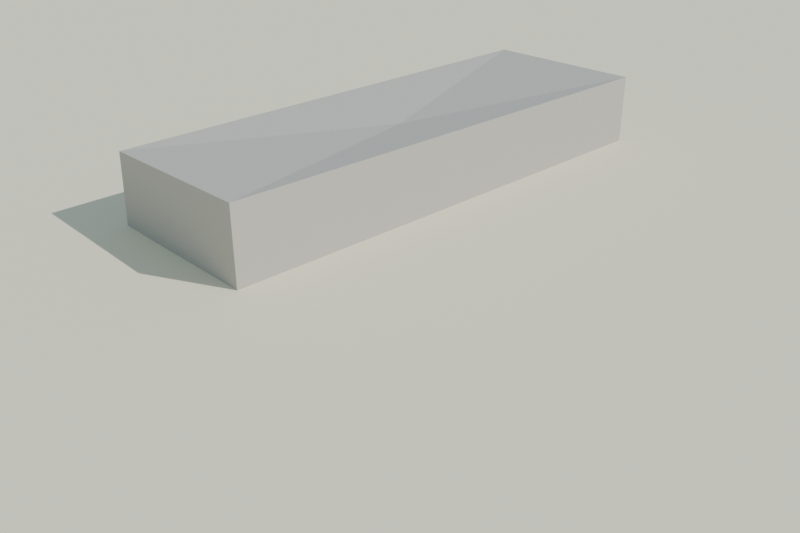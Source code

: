 # Source: piedra_afilar_lowpoly_media.blend  (saved by Blender 4.2.68; exported with 4.5.12 LTS)
import bpy
from mathutils import Matrix  # noqa: F401  (used for matrix-valued properties, if any)

bpy.ops.wm.read_factory_settings(use_empty=True)
scene = bpy.context.scene
scene.name = 'Scene'

# ---- collections
col_collection = bpy.data.collections.new('Collection'); scene.collection.children.link(col_collection)

# ---- materials (node trees are filled in below, after node groups)
mat_mat_piedra_afilar = bpy.data.materials.new('MAT_Piedra_Afilar')
mat_mat_piedra_afilar_osc = bpy.data.materials.new('MAT_Piedra_Afilar_Osc')
mat_mat_arena_isla = bpy.data.materials.new('MAT_Arena_Isla')

# ---- material node trees
mat_mat_piedra_afilar.use_nodes = True; mat_mat_piedra_afilar.node_tree.nodes.clear()
_N = mat_mat_piedra_afilar.node_tree.nodes; _L = mat_mat_piedra_afilar.node_tree.links
n0 = _N.new('ShaderNodeBsdfPrincipled'); n0.name = 'Principled BSDF'; n0.location = (10, 300)
n0.inputs[0].default_value = (0.52, 0.49, 0.44, 1.0)
n0.inputs[2].default_value = 0.85
n0.inputs[13].default_value = 0.15
n1 = _N.new('ShaderNodeOutputMaterial'); n1.name = 'Material Output'; n1.location = (300, 300)
_L.new(n0.outputs[0], n1.inputs[0])
n1.is_active_output = True
mat_mat_piedra_afilar_osc.use_nodes = True; mat_mat_piedra_afilar_osc.node_tree.nodes.clear()
_N = mat_mat_piedra_afilar_osc.node_tree.nodes; _L = mat_mat_piedra_afilar_osc.node_tree.links
n0 = _N.new('ShaderNodeBsdfPrincipled'); n0.name = 'Principled BSDF'; n0.location = (10, 300)
n0.inputs[0].default_value = (0.36, 0.34, 0.3, 1.0)
n0.inputs[2].default_value = 0.9
n0.inputs[13].default_value = 0.15
n1 = _N.new('ShaderNodeOutputMaterial'); n1.name = 'Material Output'; n1.location = (300, 300)
_L.new(n0.outputs[0], n1.inputs[0])
n1.is_active_output = True
mat_mat_arena_isla.use_nodes = True; mat_mat_arena_isla.node_tree.nodes.clear()
_N = mat_mat_arena_isla.node_tree.nodes; _L = mat_mat_arena_isla.node_tree.links
n0 = _N.new('ShaderNodeBsdfPrincipled'); n0.name = 'Principled BSDF'; n0.location = (10, 300)
n0.inputs[0].default_value = (0.92, 0.84, 0.63, 1.0)
n0.inputs[2].default_value = 1.0
n0.inputs[13].default_value = 0.15
n1 = _N.new('ShaderNodeOutputMaterial'); n1.name = 'Material Output'; n1.location = (300, 300)
_L.new(n0.outputs[0], n1.inputs[0])
n1.is_active_output = True

# ---- world
world_mundo = bpy.data.worlds.new('Mundo'); scene.world = world_mundo
world_mundo.use_nodes = True; world_mundo.node_tree.nodes.clear()
_N = world_mundo.node_tree.nodes; _L = world_mundo.node_tree.links
n0 = _N.new('ShaderNodeBackground'); n0.name = 'Background'; n0.location = (10, 300)
n0.inputs[0].default_value = (0.58, 0.79, 0.95, 1.0)
n0.inputs[1].default_value = 0.55
n1 = _N.new('ShaderNodeOutputWorld'); n1.name = 'World Output'; n1.location = (300, 300)
_L.new(n0.outputs[0], n1.inputs[0])
n1.is_active_output = True

# ---- cameras
cam_camera = bpy.data.cameras.new('Camera')
cam_camera.lens = 42.0

# ---- lights
light_sol = bpy.data.lights.new('SOL', 'SUN')
light_sol.energy = 3.2

# ---- meshes
me_sm_piedra_m_piedra_afilar = bpy.data.meshes.new('SM_Piedra_M_Piedra_Afilar')
me_sm_piedra_m_piedra_afilar.from_pydata([(-0.08495, -0.04223, 0.045), (0.0933, -0.01718, 0.045), (0.08495, 0.04223, 0.045), (-0.0933, 0.01718, 0.045), (-0.08506, -0.04213, 0.08585), (0.09323, -0.01718, 0.08517), (0.08432, 0.04217, 0.08526), (-0.09261, 0.01646, 0.08461), (0.0, 0.0, 0.08)], [], [(0, 1, 5, 4), (1, 2, 6, 5), (2, 3, 7, 6), (3, 0, 4, 7), (0, 1, 2, 3), (8, 4, 5), (8, 5, 6), (8, 6, 7), (8, 7, 4)])
me_sm_piedra_m_piedra_afilar.materials.append(mat_mat_piedra_afilar)
me_sm_piedra_m_piedra_afilar.update()
me_sm_piedra_m_piedra_afilar_osc = bpy.data.meshes.new('SM_Piedra_M_Piedra_Afilar_Osc')
me_sm_piedra_m_piedra_afilar_osc.from_pydata([(0.1949, 0.05654, 0.004), (0.1949, 0.05654, 0.006), (0.1938, 0.05936, 0.004), (0.1938, 0.05936, 0.006), (0.2062, 0.06064, 0.004), (0.2062, 0.06064, 0.006), (0.2051, 0.06346, 0.004), (0.2051, 0.06346, 0.006)], [], [(0, 1, 3, 2), (2, 3, 7, 6), (6, 7, 5, 4), (4, 5, 1, 0), (2, 6, 4, 0), (7, 3, 1, 5)])
me_sm_piedra_m_piedra_afilar_osc.materials.append(mat_mat_piedra_afilar_osc)
me_sm_piedra_m_piedra_afilar_osc.update()
me_cylinder = bpy.data.meshes.new('Cylinder')
me_cylinder.from_pydata([(0.0, 2.0, -0.12), (0.0, 2.0, 0.12), (0.5176, 1.932, -0.12), (0.5176, 1.932, 0.12), (1.0, 1.732, -0.12), (1.0, 1.732, 0.12), (1.414, 1.414, -0.12), (1.414, 1.414, 0.12), (1.732, 1.0, -0.12), (1.732, 1.0, 0.12), (1.932, 0.5176, -0.12), (1.932, 0.5176, 0.12), (2.0, 0.0, -0.12), (2.0, 0.0, 0.12), (1.932, -0.5176, -0.12), (1.932, -0.5176, 0.12), (1.732, -1.0, -0.12), (1.732, -1.0, 0.12), (1.414, -1.414, -0.12), (1.414, -1.414, 0.12), (1.0, -1.732, -0.12), (1.0, -1.732, 0.12), (0.5176, -1.932, -0.12), (0.5176, -1.932, 0.12), (0.0, -2.0, -0.12), (0.0, -2.0, 0.12), (-0.5176, -1.932, -0.12), (-0.5176, -1.932, 0.12), (-1.0, -1.732, -0.12), (-1.0, -1.732, 0.12), (-1.414, -1.414, -0.12), (-1.414, -1.414, 0.12), (-1.732, -1.0, -0.12), (-1.732, -1.0, 0.12), (-1.932, -0.5176, -0.12), (-1.932, -0.5176, 0.12), (-2.0, 0.0, -0.12), (-2.0, 0.0, 0.12), (-1.932, 0.5176, -0.12), (-1.932, 0.5176, 0.12), (-1.732, 1.0, -0.12), (-1.732, 1.0, 0.12), (-1.414, 1.414, -0.12), (-1.414, 1.414, 0.12), (-1.0, 1.732, -0.12), (-1.0, 1.732, 0.12), (-0.5176, 1.932, -0.12), (-0.5176, 1.932, 0.12)], [], [(0, 1, 3, 2), (2, 3, 5, 4), (4, 5, 7, 6), (6, 7, 9, 8), (8, 9, 11, 10), (10, 11, 13, 12), (12, 13, 15, 14), (14, 15, 17, 16), (16, 17, 19, 18), (18, 19, 21, 20), (20, 21, 23, 22), (22, 23, 25, 24), (24, 25, 27, 26), (26, 27, 29, 28), (28, 29, 31, 30), (30, 31, 33, 32), (32, 33, 35, 34), (34, 35, 37, 36), (36, 37, 39, 38), (38, 39, 41, 40), (40, 41, 43, 42), (42, 43, 45, 44), (3, 1, 47, 45, 43, 41, 39, 37, 35, 33, 31, 29, 27, 25, 23, 21, 19, 17, 15, 13, 11, 9, 7, 5), (44, 45, 47, 46), (46, 47, 1, 0), (0, 2, 4, 6, 8, 10, 12, 14, 16, 18, 20, 22, 24, 26, 28, 30, 32, 34, 36, 38, 40, 42, 44, 46)])
_uv = me_cylinder.uv_layers.new(name='UVMap')
_uv.uv.foreach_set('vector', [1.0, 0.5, 1.0, 1.0, 0.9583, 1.0, 0.9583, 0.5, 0.9583, 0.5, 0.9583, 1.0, 0.9167, 1.0, 0.9167, 0.5, 0.9167, 0.5, 0.9167, 1.0, 0.875, 1.0, 0.875, 0.5, 0.875, 0.5, 0.875, 1.0, 0.8333, 1.0, 0.8333, 0.5, 0.8333, 0.5, 0.8333, 1.0, 0.7917, 1.0, 0.7917, 0.5, 0.7917, 0.5, 0.7917, 1.0, 0.75, 1.0, 0.75, 0.5, 0.75, 0.5, 0.75, 1.0, 0.7083, 1.0, 0.7083, 0.5, 0.7083, 0.5, 0.7083, 1.0, 0.6667, 1.0, 0.6667, 0.5, 0.6667, 0.5, 0.6667, 1.0, 0.625, 1.0, 0.625, 0.5, 0.625, 0.5, 0.625, 1.0, 0.5833, 1.0, 0.5833, 0.5, 0.5833, 0.5, 0.5833, 1.0, 0.5417, 1.0, 0.5417, 0.5, 0.5417, 0.5, 0.5417, 1.0, 0.5, 1.0, 0.5, 0.5, 0.5, 0.5, 0.5, 1.0, 0.4583, 1.0, 0.4583, 0.5, 0.4583, 0.5, 0.4583, 1.0, 0.4167, 1.0, 0.4167, 0.5, 0.4167, 0.5, 0.4167, 1.0, 0.375, 1.0, 0.375, 0.5, 0.375, 0.5, 0.375, 1.0, 0.3333, 1.0, 0.3333, 0.5, 0.3333, 0.5, 0.3333, 1.0, 0.2917, 1.0, 0.2917, 0.5, 0.2917, 0.5, 0.2917, 1.0, 0.25, 1.0, 0.25, 0.5, 0.25, 0.5, 0.25, 1.0, 0.2083, 1.0, 0.2083, 0.5, 0.2083, 0.5, 0.2083, 1.0, 0.1667, 1.0, 0.1667, 0.5, 0.1667, 0.5, 0.1667, 1.0, 0.125, 1.0, 0.125, 0.5, 0.125, 0.5, 0.125, 1.0, 0.08333, 1.0, 0.08333, 0.5, 0.3121, 0.4818, 0.25, 0.49, 0.1879, 0.4818, 0.13, 0.4578, 0.08029, 0.4197, 0.04215, 0.37, 0.01818, 0.3121, 0.01, 0.25, 0.01818, 0.1879, 0.04215, 0.13, 0.08029, 0.08029, 0.13, 0.04215, 0.1879, 0.01818, 0.25, 0.01, 0.3121, 0.01818, 0.37, 0.04215, 0.4197, 0.08029, 0.4578, 0.13, 0.4818, 0.1879, 0.49, 0.25, 0.4818, 0.3121, 0.4578, 0.37, 0.4197, 0.4197, 0.37, 0.4578, 0.08333, 0.5, 0.08333, 1.0, 0.04167, 1.0, 0.04167, 0.5, 0.04167, 0.5, 0.04167, 1.0, -1.863e-07, 1.0, -1.863e-07, 0.5, 0.75, 0.49, 0.8121, 0.4818, 0.87, 0.4578, 0.9197, 0.4197, 0.9578, 0.37, 0.9818, 0.3121, 0.99, 0.25, 0.9818, 0.1879, 0.9578, 0.13, 0.9197, 0.08029, 0.87, 0.04215, 0.8121, 0.01818, 0.75, 0.01, 0.6879, 0.01818, 0.63, 0.04215, 0.5803, 0.08029, 0.5422, 0.13, 0.5182, 0.1879, 0.51, 0.25, 0.5182, 0.3121, 0.5422, 0.37, 0.5803, 0.4197, 0.63, 0.4578, 0.6879, 0.4818])
me_cylinder.materials.append(mat_mat_arena_isla)
me_cylinder.update()

# ---- objects
ob_sol = bpy.data.objects.new('SOL', light_sol)
ob_sm_piedra_m_piedra_afilar = bpy.data.objects.new('SM_Piedra_M_Piedra_Afilar', me_sm_piedra_m_piedra_afilar)
ob_sm_piedra_m_piedra_afilar_osc = bpy.data.objects.new('SM_Piedra_M_Piedra_Afilar_Osc', me_sm_piedra_m_piedra_afilar_osc)
ob_base_arena = bpy.data.objects.new('Base_Arena', me_cylinder)
ob_cam_piedraafilar = bpy.data.objects.new('CAM_PiedraAfilar', cam_camera)

# ---- transforms, parenting, visibility, modifiers, constraints
ob_sol.location = (0.0, 0.0, 0.0)
ob_sol.rotation_euler = (0.8727, 0.1047, 0.5236)
ob_sm_piedra_m_piedra_afilar.location = (0.0, 0.0, -1.788e-09)
ob_sm_piedra_m_piedra_afilar_osc.location = (0.0, 0.0, 0.041)
ob_base_arena.location = (0.0, 0.0, -0.06)
ob_cam_piedraafilar.location = (-0.18, -0.25, 0.18)
ob_cam_piedraafilar.rotation_euler = (1.105, 2.15e-08, -0.624)

# ---- collection membership
scene.collection.objects.link(ob_sol)
scene.collection.objects.link(ob_sm_piedra_m_piedra_afilar)
scene.collection.objects.link(ob_sm_piedra_m_piedra_afilar_osc)
col_collection.objects.link(ob_base_arena)
col_collection.objects.link(ob_cam_piedraafilar)

# ---- scene / render settings (as saved in the file)
scene.camera = ob_cam_piedraafilar
scene.frame_start = 1; scene.frame_end = 250; scene.frame_set(1)
scene.render.engine = 'BLENDER_EEVEE_NEXT'
scene.render.resolution_x = 1200
scene.render.resolution_y = 800
bpy.context.view_layer.update()
